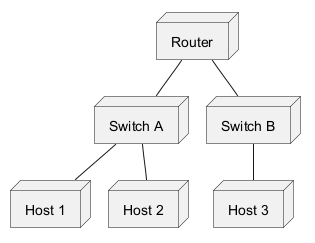

The diagram above was rendered by PlantUML. Its source (embedded in the PNG):
@startuml
node "Router" as R
node "Switch A" as SA
node "Switch B" as SB
node "Host 1" as H1
node "Host 2" as H2
node "Host 3" as H3
R -- SA
R -- SB
SA -- H1
SA -- H2
SB -- H3
@enduml